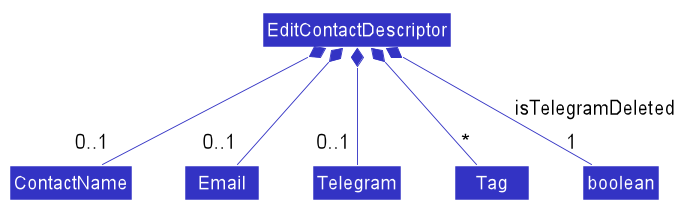

The diagram above was rendered by PlantUML. Its source (embedded in the PNG):
@startuml









skinparam BackgroundColor #FFFFFFF

skinparam Shadowing false

skinparam Class {
    FontColor #FFFFFF
    BorderThickness 1
    BorderColor #FFFFFF
    StereotypeFontColor #FFFFFF
    FontName Arial
}

skinparam Actor {
    BorderColor #000000
    Color #000000
    FontName Arial
}

skinparam Sequence {
    MessageAlign center
    BoxFontSize 15
    BoxPadding 0
    BoxFontColor #FFFFFF
    FontName Arial
}

skinparam Participant {
    FontColor #FFFFFFF
    Padding 20
}

skinparam MinClassWidth 50
skinparam ParticipantPadding 10
skinparam Shadowing false
skinparam DefaultTextAlignment center
skinparam packageStyle Rectangle

hide footbox
hide members
hide circle
skinparam arrowThickness 0.6
skinparam arrowColor #3333C4
skinparam classBackgroundColor #3333C4



class ContactName
class Email
class Telegram

EditContactDescriptor *--"0..1" ContactName
EditContactDescriptor *--"0..1" Email
EditContactDescriptor *--"0..1" Telegram
EditContactDescriptor *--"*" Tag
EditContactDescriptor *--"1" boolean: isTelegramDeleted

@enduml